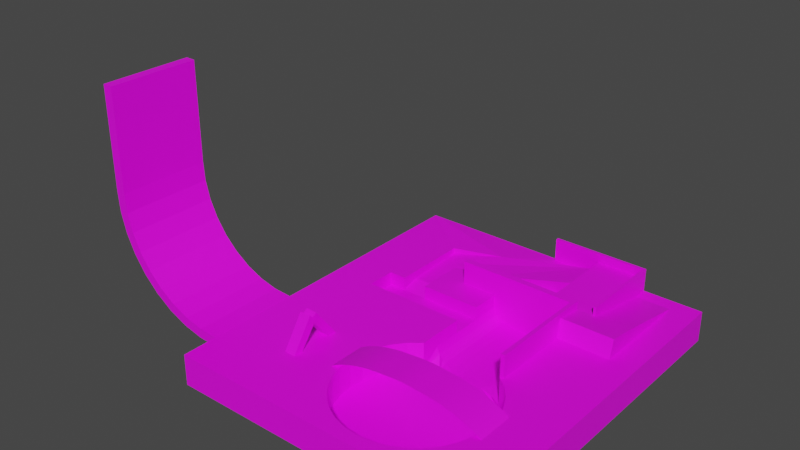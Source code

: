 # Source: disco.blend  (saved by Blender 4.1.24; exported with 4.5.12 LTS)
import bpy
from mathutils import Matrix  # noqa: F401  (used for matrix-valued properties, if any)

bpy.ops.wm.read_factory_settings(use_empty=True)
scene = bpy.context.scene
scene.name = 'Scene'

# ---- images (referenced by path relative to the original .blend; pixels are not part of the script)
import os
ASSET_DIR = os.environ.get("B2B_ASSET_DIR", "")  # directory of the original .blend (textures are referenced by path, not embedded)
HERE = os.path.dirname(os.path.abspath(__file__))  # packed textures are extracted next to this script under _unpacked/

def load_image(name, relpath, width, height, colorspace="sRGB"):
    """Load a texture the original file referenced (path relative to the .blend, or extracted next to this script)."""
    p = next((c for c in (os.path.join(HERE, relpath), os.path.join(ASSET_DIR, relpath)) if relpath and os.path.exists(c)), "")
    if p:
        img = bpy.data.images.load(p, check_existing=True)
        img.name = name
    else:  # same state as the original file: an image datablock whose file is absent (Cycles renders it pink)
        img = bpy.data.images.new(name, width, height)
        img.source = "FILE"
        img.filepath = "//" + (relpath or name)
    img.colorspace_settings.name = colorspace
    return img
img_kattot_png = load_image('KATTOT.png', 'KATTOT.png', 1024, 1024, 'sRGB')
img_capture_png = load_image('capture.png', 'capture.png', 1024, 1024, 'sRGB')
img_thunder1_png = load_image('thunder1.png', 'thunder1.png', 1024, 1024, 'sRGB')
img_n_kattot_png = load_image('n_kattot.png', 'n_kattot.png', 1024, 1024, 'sRGB')

# ---- materials (node trees are filled in below, after node groups)
mat_material_002 = bpy.data.materials.new('Material.002')
mat_material_002.use_transparent_shadow = False
mat_material_004 = bpy.data.materials.new('Material.004')
mat_material_004.use_transparent_shadow = False
mat_material = bpy.data.materials.new('Material')
mat_material.surface_render_method = 'BLENDED'
mat_material.blend_method = 'BLEND'
mat_material_001 = bpy.data.materials.new('Material.001')
mat_material_001.use_transparent_shadow = False
mat_material_003 = bpy.data.materials.new('Material.003')
mat_material_003.use_transparent_shadow = False

# ---- material node trees
mat_material_002.use_nodes = True; mat_material_002.node_tree.nodes.clear()
_N = mat_material_002.node_tree.nodes; _L = mat_material_002.node_tree.links
n0 = _N.new('ShaderNodeBsdfPrincipled'); n0.name = 'Principled BSDF'; n0.location = (10, 300)
n0.distribution = 'GGX'
n0.subsurface_method = 'RANDOM_WALK_SKIN'
n0.inputs[3].default_value = 1.45
n0.inputs[27].default_value = (0.0, 0.0, 0.0, 1.0)
n0.inputs[28].default_value = 1.0
n1 = _N.new('ShaderNodeOutputMaterial'); n1.name = 'Material Output'; n1.location = (300, 300)
n2 = _N.new('ShaderNodeTexImage'); n2.name = 'Image Texture'; n2.location = (-292, 244)
n2.image = img_kattot_png
_L.new(n0.outputs[0], n1.inputs[0])
_L.new(n2.outputs[0], n0.inputs[0])
n1.is_active_output = True
mat_material_004.use_nodes = True; mat_material_004.node_tree.nodes.clear()
_N = mat_material_004.node_tree.nodes; _L = mat_material_004.node_tree.links
n0 = _N.new('ShaderNodeOutputMaterial'); n0.name = 'Material Output'; n0.location = (300, 300)
n1 = _N.new('ShaderNodeBsdfPrincipled'); n1.name = 'Principled BSDF'; n1.location = (10, 300)
n1.distribution = 'GGX'
n1.subsurface_method = 'RANDOM_WALK_SKIN'
n1.inputs[3].default_value = 1.45
n1.inputs[27].default_value = (0.0, 0.0, 0.0, 1.0)
n1.inputs[28].default_value = 1.0
n2 = _N.new('ShaderNodeTexImage'); n2.name = 'Image Texture'; n2.location = (-270, 260)
n2.image = img_capture_png
n3 = _N.new('ShaderNodeMapping'); n3.name = 'Mapping'; n3.location = (-450, 260)
n4 = _N.new('ShaderNodeTexCoord'); n4.name = 'Texture Coordinate'; n4.location = (-630, 260)
_L.new(n1.outputs[0], n0.inputs[0])
_L.new(n2.outputs[0], n1.inputs[0])
_L.new(n3.outputs[0], n2.inputs[0])
_L.new(n4.outputs[2], n3.inputs[0])
n0.is_active_output = True
mat_material.use_nodes = True; mat_material.node_tree.nodes.clear()
_N = mat_material.node_tree.nodes; _L = mat_material.node_tree.links
n0 = _N.new('ShaderNodeBsdfPrincipled'); n0.name = 'Principled BSDF'; n0.location = (10, 300)
n0.distribution = 'GGX'
n0.subsurface_method = 'RANDOM_WALK_SKIN'
n0.inputs[3].default_value = 1.45
n0.inputs[27].default_value = (0.0, 0.0, 0.0, 1.0)
n0.inputs[28].default_value = 1.0
n1 = _N.new('ShaderNodeOutputMaterial'); n1.name = 'Material Output'; n1.location = (300, 300)
n1.target = 'CYCLES'
n2 = _N.new('ShaderNodeTexImage'); n2.name = 'Image Texture'; n2.location = (-355, 254)
n2.image = img_thunder1_png
n3 = _N.new('ShaderNodeOutputMaterial'); n3.name = 'Material Output.001'; n3.location = (0, 0)
n3.target = 'EEVEE'
n4 = _N.new('ShaderNodeMixShader'); n4.name = 'Mix Shader'; n4.location = (0, 0)
n4.label = 'Disable Shadow'
n4.hide = True
n5 = _N.new('ShaderNodeLightPath'); n5.name = 'Light Path'; n5.location = (0, 0)
n5.hide = True
n6 = _N.new('ShaderNodeBsdfTransparent'); n6.name = 'Transparent BSDF'; n6.location = (0, 0)
n6.hide = True
_L.new(n0.outputs[0], n1.inputs[0])
_L.new(n2.outputs[0], n0.inputs[0])
_L.new(n2.outputs[1], n0.inputs[4])
_L.new(n0.outputs[0], n4.inputs[1])
_L.new(n4.outputs[0], n3.inputs[0])
_L.new(n5.outputs[1], n4.inputs[0])
_L.new(n6.outputs[0], n4.inputs[2])
n1.is_active_output = True
mat_material_001.use_nodes = True; mat_material_001.node_tree.nodes.clear()
_N = mat_material_001.node_tree.nodes; _L = mat_material_001.node_tree.links
n0 = _N.new('ShaderNodeBsdfPrincipled'); n0.name = 'Principled BSDF'; n0.location = (10, 300)
n0.distribution = 'GGX'
n0.subsurface_method = 'RANDOM_WALK_SKIN'
n0.inputs[3].default_value = 1.45
n0.inputs[27].default_value = (0.0, 0.0, 0.0, 1.0)
n0.inputs[28].default_value = 1.0
n1 = _N.new('ShaderNodeOutputMaterial'); n1.name = 'Material Output'; n1.location = (300, 300)
n2 = _N.new('ShaderNodeTexImage'); n2.name = 'Image Texture'; n2.location = (-313, 282)
n2.image = img_n_kattot_png
_L.new(n0.outputs[0], n1.inputs[0])
_L.new(n2.outputs[0], n0.inputs[0])
n1.is_active_output = True
mat_material_003.use_nodes = True; mat_material_003.node_tree.nodes.clear()
_N = mat_material_003.node_tree.nodes; _L = mat_material_003.node_tree.links
n0 = _N.new('ShaderNodeBsdfPrincipled'); n0.name = 'Principled BSDF'; n0.location = (10, 300)
n0.distribution = 'GGX'
n0.subsurface_method = 'RANDOM_WALK_SKIN'
n0.inputs[3].default_value = 1.45
n0.inputs[27].default_value = (0.0, 0.0, 0.0, 1.0)
n0.inputs[28].default_value = 1.0
n1 = _N.new('ShaderNodeOutputMaterial'); n1.name = 'Material Output'; n1.location = (300, 300)
n2 = _N.new('ShaderNodeTexImage'); n2.name = 'Image Texture'; n2.location = (-297, 333)
n2.image = img_kattot_png
_L.new(n0.outputs[0], n1.inputs[0])
_L.new(n2.outputs[0], n0.inputs[0])
n1.is_active_output = True

# ---- world
world_world = bpy.data.worlds.new('World'); scene.world = world_world
world_world.use_nodes = True; world_world.node_tree.nodes.clear()
_N = world_world.node_tree.nodes; _L = world_world.node_tree.links
n0 = _N.new('ShaderNodeOutputWorld'); n0.name = 'World Output'; n0.location = (300, 300)
n1 = _N.new('ShaderNodeBackground'); n1.name = 'Background'; n1.location = (10, 300)
n1.inputs[0].default_value = (0.05088, 0.05088, 0.05088, 1.0)
_L.new(n1.outputs[0], n0.inputs[0])
n0.is_active_output = True
world_world.color = (0.05088, 0.05088, 0.05088)
world_world.use_sun_shadow = False
world_world.sun_shadow_jitter_overblur = 0.0

# ---- meshes
me_cube_001 = bpy.data.meshes.new('Cube.001')
me_cube_001.from_pydata([(-0.9382, 1.593, -0.2764), (-0.9382, 1.593, 0.3033), (-0.65, 1.564, -0.2764), (-0.65, 1.564, 0.3033), (-0.3729, 1.48, -0.2764), (-0.3729, 1.48, 0.3033), (-0.1175, 1.344, -0.2764), (-0.1175, 1.344, 0.3033), (0.1064, 1.16, -0.2764), (0.1064, 1.16, 0.3033), (0.2901, 0.9362, -0.2764), (0.2901, 0.9362, 0.3033), (0.4266, 0.6808, -0.2764), (0.4266, 0.6808, 0.3033), (0.5107, 0.4036, -0.2764), (0.5107, 0.4036, 0.3033), (0.5391, 0.1154, -0.2764), (0.5391, 0.1154, 0.3033), (0.5107, -0.1728, -0.2764), (0.5107, -0.1728, 0.3033), (0.4266, -0.4499, -0.2764), (0.4266, -0.4499, 0.3033), (0.2901, -0.7053, -0.2764), (0.2901, -0.7053, 0.3033), (0.1064, -0.9291, -0.2764), (0.1064, -0.9291, 0.3033), (-0.1175, -1.113, -0.2764), (-0.1175, -1.113, 0.3033), (-0.3729, -1.249, -0.2764), (-0.3729, -1.249, 0.3033), (-0.65, -1.333, -0.2764), (-0.65, -1.333, 0.3033), (-0.9382, -1.362, -0.2764), (-0.9382, -1.362, 0.3033), (-1.226, -1.333, -0.2764), (-1.226, -1.333, 0.3033), (-1.504, -1.249, -0.2764), (-1.504, -1.249, 0.3033), (-1.759, -1.113, -0.2764), (-1.759, -1.113, 0.3033), (-1.983, -0.9291, -0.2764), (-1.983, -0.9291, 0.3033), (-2.167, -0.7053, -0.2764), (-2.167, -0.7053, 0.3033), (-2.303, -0.4499, -0.2764), (-2.387, -0.1728, -0.2764), (-2.415, 0.1154, -0.2764), (-2.387, 0.4036, -0.2764), (-2.303, 0.6808, -0.2764), (-2.167, 0.9362, 0.8235), (-1.983, 1.16, -0.2764), (-1.983, 1.16, 0.3033), (-1.759, 1.344, -0.2764), (-1.759, 1.344, 0.3033), (-1.504, 1.48, -0.2764), (-1.504, 1.48, 0.3033), (-1.226, 1.564, -0.2764), (-1.226, 1.564, 0.3033), (-4.319, -0.7053, 0.03091), (-4.319, -0.7053, 0.7784), (-4.319, 0.9362, -0.1469), (-2.557, -0.7053, 0.03091), (-2.557, -0.7053, 0.3033), (-2.557, 0.9362, -0.1469), (-4.319, 0.731, -0.2337), (-4.319, 0.5258, -0.2621), (-4.319, 0.3206, -0.2764), (-4.319, 0.1154, -0.2808), (-4.319, -0.08974, -0.2764), (-4.319, -0.2949, -0.2621), (-4.319, -0.5001, -0.2337), (-2.557, -0.5001, -0.2337), (-2.557, -0.2949, -0.2621), (-2.557, -0.08974, -0.2764), (-2.557, 0.1154, -0.2808), (-2.557, 0.3206, -0.2764), (-2.557, 0.5258, -0.2621), (-2.557, 0.731, -0.2337), (-3.145, -0.7053, 0.3033), (-3.732, -0.7053, 0.3033), (-4.319, -0.5744, -0.2037), (-4.319, -0.6462, -0.1102), (-4.319, -0.6783, -0.04017), (-2.557, -0.6783, -0.04017), (-2.557, -0.6462, -0.1102), (-2.557, -0.5744, -0.2037), (-3.145, -0.7053, 0.03091), (-3.732, -0.7053, 0.03091), (-3.145, -2.793, 0.3033), (-3.732, -2.793, 0.3033), (-3.145, -2.793, 0.03091), (-3.732, -2.793, 0.03091), (-3.732, -1.932, 0.3033), (-3.732, -2.441, 0.3033), (-3.732, -1.932, 0.03091), (-3.732, -2.441, 0.03091), (-4.694, -1.932, 0.3033), (-5.321, -2.441, 0.3033), (-5.186, 0.4131, 0.6011), (-5.321, -2.441, 0.1897), (-4.096, -2.441, 0.1461), (-4.096, -1.932, 0.1461), (-4.096, -1.932, 0.3033), (-4.096, -2.441, 0.3033), (-4.455, -0.7053, 0.03091), (-4.455, -0.7053, 0.7784), (-4.455, 0.9362, 0.7784), (-4.455, 0.731, -0.2337), (-4.455, 0.5258, -0.2621), (-4.455, 0.3206, -0.2764), (-4.455, 0.1154, -0.2808), (-4.455, -0.08974, -0.2764), (-4.455, -0.2949, -0.2621), (-4.455, -0.5001, -0.2337), (-4.455, -0.5744, -0.2037), (-4.455, -0.6462, -0.1102), (-4.455, -0.6783, -0.04017), (-2.167, 0.9362, -0.3518), (-2.167, 0.9362, 0.7784), (-4.319, 0.9362, 0.7784), (-4.455, 0.9362, -0.1469), (-4.455, 1.019, 0.7784), (-2.167, 1.019, -0.2764), (-2.167, 1.019, 0.7784), (-4.319, 1.019, -0.1469), (-3.89, 1.019, 0.7784), (-2.557, 1.019, -0.1469), (-4.319, 0.9362, 0.3033), (-2.167, 0.9362, -0.2764), (-2.167, 0.9362, 0.3033), (-4.319, -0.7053, 0.3033), (-4.455, -0.7053, 0.3033), (-4.319, -1.434, 0.7784), (-4.455, -1.434, 0.7784), (-4.319, -1.434, 0.3033), (-4.455, -1.434, 0.3033), (-5.008, -2.209, 0.1679), (-4.694, -1.932, 0.1461), (-4.455, 1.343, 0.3033), (-4.455, 0.1341, 0.7784), (-4.455, 0.4131, 0.3033), (-6.288, 1.343, 0.3033), (-4.319, -0.7053, 0.6011), (-4.455, -0.7053, 0.6011), (-4.319, -1.434, 0.6011), (-4.455, -1.434, 0.6011), (-4.455, 0.4131, 0.6011), (-5.915, 0.4131, 0.6011), (-4.858, -1.252, 0.2973), (-5.186, 0.4131, 0.3033), (-4.455, 1.019, 0.6011), (-5.55, 0.4131, 0.6011), (-5.564, -1.423, 0.3579), (-4.776, -1.592, 0.2217), (-5.915, 0.4131, 0.3033), (-3.89, 1.019, 0.6853), (-4.455, 1.395, 0.3033), (-6.288, 1.395, 0.3033), (-4.455, 1.287, 0.6011), (-6.288, 1.343, 0.6011), (-4.455, 1.343, 0.6011), (-4.455, 1.395, 0.5982), (-6.288, 1.395, 0.6011), (-4.455, 1.343, 0.7784), (-6.288, 1.343, 0.7784), (-4.455, 1.395, 0.7784), (-6.288, 1.395, 0.7784), (-6.225, 1.343, 0.7784), (-6.225, 1.343, 0.6011), (-6.288, -0.5736, 0.7784), (-6.225, -0.5736, 0.7784), (-6.288, -0.5736, 0.6011), (-6.225, -0.5736, 0.6011), (-6.225, 0.1135, 0.6011), (-6.288, 0.4131, 0.6011), (-6.225, 0.4131, 0.6011), (-6.288, 0.4131, 0.3033), (-6.288, -0.5736, 0.3033), (-6.225, -0.5736, 0.3033), (-6.225, 0.4131, 0.3033), (0.7977, -3.678, 0.3033), (-4.455, 1.019, 0.3033), (-3.806, 1.019, 0.3033), (-2.167, 1.019, 0.3033), (-3.89, 2.094, 0.6853), (-3.806, 2.094, 0.3033), (-5.988, 1.395, 0.3033), (-5.988, 2.094, 0.3033), (-4.455, 2.094, 0.5982), (-6.288, 2.61, 0.3033), (0.7977, 2.61, 0.3033), (-6.288, -3.678, 0.2946), (-6.288, 2.61, -0.3276), (-6.288, 1.343, -0.3276), (0.7977, 2.61, -0.3276), (-6.288, 1.395, -0.3276), (-6.288, 0.4131, -0.3276), (-6.288, -0.5736, -0.3276), (-6.288, -3.678, -0.3276), (0.7977, -3.678, -0.3276)], [(49, 129)], [(0, 2, 3, 1), (2, 4, 5, 3), (4, 6, 7, 5), (6, 8, 9, 7), (8, 10, 11, 9), (10, 12, 13, 11), (12, 14, 15, 13), (14, 16, 17, 15), (16, 18, 19, 17), (18, 20, 21, 19), (20, 22, 23, 21), (22, 24, 25, 23), (24, 26, 27, 25), (26, 28, 29, 27), (28, 30, 31, 29), (30, 32, 33, 31), (32, 34, 35, 33), (34, 36, 37, 35), (36, 38, 39, 37), (38, 40, 41, 39), (40, 42, 43, 41), (129, 128, 50, 51), (50, 52, 53, 51), (52, 54, 55, 53), (54, 56, 57, 55), (56, 0, 1, 57), (0, 56, 54, 52, 50, 117, 48, 47, 46, 45, 44, 42, 40, 38, 36, 34, 32, 30, 28, 26, 24, 22, 20, 18, 16, 14, 12, 10, 8, 6, 4, 2), (74, 73, 72, 45), (62, 43, 42, 61), (70, 71, 72, 69), (82, 58, 87, 86, 61, 83), (68, 73, 74, 67), (69, 72, 73, 68), (67, 74, 75, 66), (66, 75, 76, 65), (65, 76, 77, 64), (64, 77, 63, 60), (70, 80, 85, 71), (80, 81, 84, 85), (81, 82, 83, 84), (86, 78, 62, 61), (130, 79, 87, 58), (94, 87, 79, 92), (78, 86, 90, 88), (87, 94, 95, 91, 90, 86), (91, 89, 88, 90), (95, 93, 89, 91), (100, 99, 97, 103), (95, 100, 103, 93), (92, 102, 101, 94), (94, 101, 100, 95), (146, 140, 131, 143), (67, 68, 111, 110), (68, 69, 112, 111), (69, 70, 113, 112), (106, 105, 59, 119), (70, 80, 114, 113), (60, 64, 107, 120), (80, 81, 115, 114), (64, 65, 108, 107), (81, 82, 116, 115), (82, 58, 104, 116), (65, 66, 109, 108), (59, 105, 133, 132), (66, 67, 110, 109), (118, 129, 117, 122, 183, 123), (117, 122, 126, 63), (129, 128, 117), (125, 123, 183, 122, 126, 124, 182, 155), (119, 118, 123, 125), (63, 60, 124, 126), (127, 129, 118, 119), (129, 127, 60, 63, 128), (82, 81, 80, 70, 69, 68, 67, 66, 65, 64, 60, 127, 119, 59, 142, 130, 58), (144, 145, 135, 134), (131, 135, 134, 130), (142, 59, 132, 144), (143, 131, 135, 145), (96, 137, 101, 102), (130, 134, 135, 96, 102, 92, 79), (58, 104, 131, 130), (115, 116, 104, 131, 140, 181, 138, 120, 107, 108, 109, 110, 111, 112, 113, 114), (105, 143, 145, 133), (130, 142, 144, 134), (132, 133, 145, 144), (139, 146, 143, 105), (146, 98, 151, 147, 174, 176, 154, 149, 140), (159, 141, 176, 174), (141, 138, 156, 186, 157), (160, 159, 174, 147, 151, 98, 146, 150), (140, 149, 154, 176, 141, 138, 181), (99, 136, 137, 153, 148, 98, 151, 147, 152), (135, 148, 96), (137, 96, 148, 153), (149, 98, 148), (135, 131, 140, 149, 148), (99, 100, 101, 137, 136), (146, 139, 121, 150), (152, 147, 154), (150, 121, 125, 155), (125, 121, 106, 119), (156, 158, 162, 157, 186), (138, 160, 158, 156), (159, 162, 157, 141), (159, 164, 166, 162), (160, 159, 168), (163, 165, 166, 164, 167), (162, 166, 165, 161), (161, 165, 163, 160), (160, 163, 167, 164, 159, 168), (164, 159, 171, 169), (159, 171, 172, 173, 168), (167, 170, 172, 173, 168), (167, 164, 169, 170), (174, 176, 177, 171), (173, 175, 174), (172, 173, 175), (178, 177, 176, 179), (171, 177, 178, 172), (175, 179, 176, 174), (172, 178, 179, 175), (170, 169, 171, 172), (155, 150, 181, 182), (181, 138, 160, 150), (99, 152, 97), (155, 182, 185, 184), (160, 150, 155, 184, 188, 161), (187, 186, 161, 188), (185, 187, 188, 184), (186, 157, 162, 161), (189, 157, 186, 156, 138, 181, 182, 129, 51, 53, 55, 57, 1, 3, 5, 7, 9, 11, 13, 15, 17, 19, 21, 23, 25, 27, 29, 31, 33, 35, 37, 39, 41, 43, 62, 78, 88, 89, 93, 103, 97, 152, 154, 179, 178, 177, 191, 180, 190), (180, 199, 194, 190), (191, 198, 199, 180), (177, 176, 196, 197), (189, 192, 195, 157), (190, 194, 192, 189), (177, 197, 198, 191), (157, 195, 193, 141), (196, 176, 141, 193), (194, 192, 198, 199), (128, 63, 77), (77, 48, 128), (48, 77, 76, 47), (75, 47, 76), (74, 46, 75), (47, 75, 46), (46, 74, 45), (45, 72, 71, 44), (85, 44, 71), (84, 83, 42), (84, 42, 44, 85), (83, 61, 42)])
_uv = me_cube_001.uv_layers.new(name='UVMap')
_uv.uv.foreach_set('vector', [6.548, 0.8946, 7.273, 0.8946, 7.273, 2.013, 6.548, 2.013, 7.273, 0.8946, 7.969, 0.8946, 7.969, 2.013, 7.273, 2.013, 7.969, 0.8946, 8.612, 0.8946, 8.612, 2.013, 7.969, 2.013, 8.612, 0.8946, 9.174, 0.8946, 9.174, 2.013, 8.612, 2.013, 2.373, 0.8946, 1.81, 0.8946, 1.81, 2.013, 2.373, 2.013, 1.81, 0.8946, 1.168, 0.8946, 1.168, 2.013, 1.81, 2.013, 1.168, 0.8946, 0.4712, 0.8946, 0.4712, 2.013, 1.168, 2.013, 0.4712, 0.8946, -0.2533, 0.8946, -0.2533, 2.013, 0.4712, 2.013, -0.2533, 0.8946, -0.9778, 0.8946, -0.9778, 2.013, -0.2533, 2.013, -0.9778, 0.8946, -1.674, 0.8946, -1.674, 2.013, -0.9778, 2.013, -1.674, 0.8946, -2.317, 0.8946, -2.317, 2.013, -1.674, 2.013, -2.317, 0.8946, -2.879, 0.8946, -2.879, 2.013, -2.317, 2.013, 9.174, 0.8946, 8.612, 0.8946, 8.612, 2.013, 9.174, 2.013, 8.612, 0.8946, 7.969, 0.8946, 7.969, 2.013, 8.612, 2.013, 7.969, 0.8946, 7.273, 0.8946, 7.273, 2.013, 7.969, 2.013, 7.273, 0.8946, 6.548, 0.8946, 6.548, 2.013, 7.273, 2.013, 6.548, 0.8946, 5.824, 0.8946, 5.824, 2.013, 6.548, 2.013, 5.824, 0.8946, 5.127, 0.8946, 5.127, 2.013, 5.824, 2.013, 5.127, 0.8946, 4.485, 0.8946, 4.485, 2.013, 5.127, 2.013, 4.485, 0.8946, 3.922, 0.8946, 3.922, 2.013, 4.485, 2.013, -2.879, 0.8946, -2.317, 0.8946, -2.317, 2.013, -2.879, 2.013, 1.81, 2.013, 1.81, 0.705, 2.373, 0.8946, 2.373, 2.013, 3.922, 0.8946, 4.485, 0.8946, 4.485, 2.013, 3.922, 2.013, 4.485, 0.8946, 5.127, 0.8946, 5.127, 2.013, 4.485, 2.013, 5.127, 0.8946, 5.824, 0.8946, 5.824, 2.013, 5.127, 2.013, 5.824, 0.8946, 6.548, 0.8946, 6.548, 2.013, 5.824, 2.013, 6.548, 5.77, 5.824, 5.698, 5.127, 5.487, 4.485, 5.144, 3.922, 4.682, 3.46, 4.119, 3.117, 3.477, 2.906, 2.781, 2.835, 2.056, 2.906, 1.332, 3.117, 0.6348, 3.46, -0.007223, 3.922, -0.57, 4.485, -1.032, 5.127, -1.375, 5.824, -1.586, 6.548, -1.658, 7.273, -1.586, 7.969, -1.375, 8.612, -1.032, 9.174, -0.57, 9.636, -0.007223, 9.979, 0.6348, 10.19, 1.332, 10.26, 2.056, 10.19, 2.781, 9.979, 3.477, 9.636, 4.119, 9.174, 4.682, 8.612, 5.144, 7.969, 5.487, 7.273, 5.698, 2.478, 2.056, 2.478, 1.54, 2.478, 1.024, 2.906, 1.332, 2.478, 2.013, 3.46, 2.013, 3.46, 0.8946, 2.478, 1.328, -1.951, 0.5086, 2.478, 0.5086, 2.478, 1.024, -1.951, 1.024, -1.951, 1.149, -1.951, 1.328, -0.4748, 1.328, 1.002, 1.328, 2.478, 1.328, 2.478, 1.149, -1.951, 1.54, 2.478, 1.54, 2.478, 2.056, -1.951, 2.056, -1.951, 1.024, 2.478, 1.024, 2.478, 1.54, -1.951, 1.54, -1.951, 2.056, 2.478, 2.056, 2.478, 2.572, -1.951, 2.572, -1.951, 2.572, 2.478, 2.572, 2.478, 3.088, -1.951, 3.088, -1.951, 3.088, 2.478, 3.088, 2.478, 3.603, -1.951, 3.603, -1.951, 3.603, 2.478, 3.603, 2.478, 4.119, -1.951, 4.119, -1.951, 0.5086, -1.951, 0.3217, 2.478, 0.3217, 2.478, 0.5086, -1.951, 0.7382, -1.951, 0.9733, 2.478, 0.9733, 2.478, 0.7382, -1.951, 0.9733, -1.951, 1.149, 2.478, 1.149, 2.478, 0.9733, 1.002, 1.328, 1.002, 2.013, 2.478, 2.013, 2.478, 1.328, -1.951, 2.013, -0.4748, 2.013, -0.4748, 1.328, -1.951, 1.328, -5.4, 1.328, -2.317, 1.328, -2.317, 2.013, -5.4, 2.013, -2.317, 2.013, -2.317, 1.328, -7.566, 1.328, -7.566, 2.013, -0.4748, -0.007223, -0.4748, -3.091, -0.4748, -4.371, -0.4748, -5.257, 1.002, -5.257, 1.002, -0.007223, -0.4748, 1.328, -0.4748, 2.013, 1.002, 2.013, 1.002, 1.328, -6.681, 1.328, -6.681, 2.013, -7.566, 2.013, -7.566, 1.328, -1.39, 1.618, -4.47, 1.727, -4.47, 2.013, -1.39, 2.013, -0.4748, 1.328, -1.39, 1.618, -1.39, 2.013, -0.4748, 2.013, -0.4748, 2.013, -1.39, 2.013, -1.39, 1.618, -0.4748, 1.328, -0.4748, -3.091, -1.39, -3.091, -1.39, -4.371, -0.4748, -4.371, 0.4949, 2.761, 0.4949, 2.013, -2.317, 2.013, -2.317, 2.761, -1.951, 2.056, -1.951, 1.54, -2.292, 1.54, -2.292, 2.056, -1.951, 1.54, -1.951, 1.024, -2.292, 1.024, -2.292, 1.54, -1.951, 1.024, -1.951, 0.5086, -2.292, 0.5086, -2.292, 1.024, -2.292, 4.119, -2.292, -0.007223, -1.951, -0.007223, -1.951, 4.119, -1.951, 0.5086, -1.951, 0.3217, -2.292, 0.3217, -2.292, 0.5086, -1.951, 4.119, -1.951, 3.603, -2.292, 3.603, -2.292, 4.119, -1.951, 0.7382, -1.951, 0.9733, -2.292, 0.9733, -2.292, 0.7382, -1.951, 3.603, -1.951, 3.088, -2.292, 3.088, -2.292, 3.603, -1.951, 0.9733, -1.951, 1.149, -2.292, 1.149, -2.292, 0.9733, -1.951, 1.149, -1.951, 1.328, -2.292, 1.328, -2.292, 1.149, -1.951, 3.088, -1.951, 2.572, -2.292, 2.572, -2.292, 3.088, -1.951, -0.007223, -2.292, -0.007223, -2.292, -1.84, -1.951, -1.84, -1.951, 2.572, -1.951, 2.056, -2.292, 2.056, -2.292, 2.572, 1.81, 3.207, 1.81, 2.013, 1.81, 0.705, 2.018, 0.8946, 2.018, 2.013, 2.018, 3.207, 3.46, 4.119, 3.46, 4.327, 2.478, 4.327, 2.478, 4.119, 3.46, 4.119, 3.46, 4.119, 3.46, 4.119, -1.296, 3.207, 3.46, 3.207, 3.46, 2.013, 3.46, 0.8946, 2.478, 0.881, -1.951, 0.881, -1.194, 2.013, -1.404, 2.973, -1.951, 4.119, 3.46, 4.119, 3.46, 4.327, -1.296, 4.327, 2.478, 4.119, -1.951, 4.119, -1.951, 4.327, 2.478, 4.327, -1.951, 2.013, 3.46, 2.013, 3.46, 3.207, -1.951, 3.207, 3.46, 2.013, -1.951, 2.013, -1.951, 0.881, 2.478, 0.881, 3.46, 0.705, -2.249, 1.149, -2.168, 0.9733, -1.988, 0.7382, -1.801, 0.6628, -1.285, 0.5914, -0.7691, 0.5556, -0.2533, 0.5445, 0.2625, 0.5556, 0.7783, 0.5914, 1.294, 0.6628, 1.81, 0.881, 1.81, 2.013, 1.81, 3.207, -2.317, 3.207, -2.317, 2.761, -2.317, 2.013, -2.317, 1.328, -1.951, 2.761, -2.292, 2.761, -2.292, 2.013, -1.951, 2.013, -2.292, -0.007223, -2.292, -1.84, -1.951, -1.84, -1.951, -0.007223, -2.317, 2.761, -2.317, 3.207, -4.149, 3.207, -4.149, 2.761, -2.317, 2.761, -2.317, 2.013, -4.149, 2.013, -4.149, 2.761, -2.895, 2.013, -2.895, 1.618, -1.39, 1.618, -1.39, 2.013, -1.951, -0.007223, -1.951, -1.84, -2.292, -1.84, -2.895, -3.091, -1.39, -3.091, -0.4748, -3.091, -0.4748, -0.007223, -1.951, 1.328, -2.292, 1.328, -2.292, 2.013, -1.951, 2.013, -2.168, 0.9733, -2.249, 1.149, -2.317, 1.328, -2.317, 2.013, 0.4949, 2.013, 2.018, 2.013, 2.832, 2.013, 1.81, 0.881, 1.294, 0.6628, 0.7783, 0.5914, 0.2625, 0.5556, -0.2533, 0.5445, -0.7691, 0.5556, -1.285, 0.5914, -1.801, 0.6628, -1.988, 0.7382, -2.317, 3.207, -2.317, 2.761, -4.149, 2.761, -4.149, 3.207, -2.317, 2.013, -2.317, 2.761, -4.149, 2.761, -4.149, 2.013, -1.951, 3.207, -2.292, 3.207, -2.292, 2.761, -1.951, 2.761, -0.2583, 3.207, 0.4949, 2.761, -2.317, 2.761, -2.317, 3.207, -2.292, 2.761, -4.129, 2.761, -5.046, 2.761, -5.963, 2.761, -6.9, 2.761, -6.9, 2.013, -5.963, 2.013, -4.129, 2.013, -2.292, 2.013, 2.832, 2.761, 2.832, 2.013, 0.4949, 2.013, 0.4949, 2.761, -6.9, 5.141, -2.292, 5.141, -2.292, 5.272, -6.147, 5.272, -6.9, 5.272, -2.292, 5.141, -6.9, 5.141, -6.9, 2.804, -5.963, 2.804, -5.046, 2.804, -4.129, 2.804, -2.292, 2.804, -2.292, 4.327, -2.292, 2.804, -4.129, 2.804, -5.963, 2.804, -6.9, 2.804, -6.9, 5.141, -2.292, 5.141, -2.292, 4.327, -4.47, -4.371, -3.682, -3.788, -2.895, -3.091, -3.1, -2.236, -3.305, -1.382, -4.129, 2.804, -5.046, 2.804, -5.963, 2.804, -5.081, -1.812, -2.292, -1.84, -3.305, -1.382, -2.895, -3.091, -5.4, 1.618, -5.4, 2.013, -3.691, 1.998, -4.546, 1.808, 0.4949, 2.013, 0.4949, 2.761, -3.691, 1.998, -2.292, -1.84, -2.292, -0.007223, -2.292, 2.804, -4.129, 2.804, -3.305, -1.382, -4.47, -4.371, -1.39, -4.371, -1.39, -3.091, -2.895, -3.091, -3.682, -3.788, 0.4949, 2.761, -0.2583, 3.207, 2.018, 3.207, 2.018, 2.761, -4.121, 2.15, 0.4949, 2.761, 0.4949, 2.013, -2.292, 2.761, -2.292, 3.207, -1.296, 3.207, -1.404, 2.973, -1.296, 4.327, -2.292, 4.327, -2.292, 4.119, -1.951, 4.119, 0.375, 0.375, 0.5, 0.3125, 0.5, 0.3125, 0.375, 0.375, 0.375, 0.375, 0.0, 0.0, 0.0, 0.0, 0.0, 0.0, 0.0, 0.0, 2.832, 2.761, 2.963, 2.761, 2.963, 2.013, 2.832, 2.013, 2.832, 2.761, 2.832, 3.207, 2.963, 3.207, 2.963, 2.761, -2.292, 5.141, -6.9, 5.141, -6.743, 5.141, -2.292, 5.141, -2.292, 5.272, -6.9, 5.272, -6.9, 5.141, -6.743, 5.141, -6.9, 2.761, -6.9, 3.207, -2.292, 3.207, -2.292, 2.823, 2.963, 2.823, 2.963, 3.207, 2.832, 3.207, 2.832, 2.761, -2.292, 2.761, -2.292, 3.207, -6.743, 3.207, -6.9, 3.207, -6.9, 2.761, -6.743, 2.761, 2.832, 3.207, 2.832, 2.761, -1.986, 2.761, -1.986, 3.207, -6.9, 5.141, -6.9, 0.3238, -6.743, 0.3238, -6.743, 2.051, -6.743, 5.141, 2.832, 3.207, -1.986, 3.207, -1.986, 2.761, -0.2583, 2.761, 2.832, 2.761, -6.743, 5.141, -6.9, 5.141, -6.9, 0.3238, -6.743, 0.3238, 0.4949, 2.761, 0.4949, 2.013, -1.986, 2.013, -1.986, 2.761, -6.743, 2.051, -6.743, 2.804, -6.9, 2.804, -6.743, 0.3238, -6.743, 2.051, -6.743, 2.804, -6.743, 0.3238, -6.9, 0.3238, -6.9, 2.804, -6.743, 2.804, -6.9, 2.761, -6.9, 2.013, -6.743, 2.013, -6.743, 2.761, -6.743, 2.761, -6.743, 2.013, -6.9, 2.013, -6.9, 2.761, -1.986, 2.761, -1.986, 2.013, 0.4949, 2.013, 0.4949, 2.761, -6.743, 3.207, -6.9, 3.207, -6.9, 2.761, -6.743, 2.761, -1.404, 2.973, -2.292, 2.761, -2.292, 2.013, -1.194, 2.013, 2.018, 2.013, 2.832, 2.013, 2.832, 2.761, 2.018, 2.761, -6.681, 1.727, -4.121, 2.15, -6.681, 2.013, 2.018, 2.973, 2.018, 2.013, 4.721, 2.013, 4.721, 2.973, -2.292, 5.141, -2.292, 4.327, -1.404, 4.327, -1.404, 7.031, -2.292, 7.031, -2.292, 5.272, -6.147, 7.031, -6.147, 5.272, -2.292, 5.272, -2.292, 7.031, -1.194, 2.013, -6.147, 2.013, -2.292, 2.823, -1.404, 2.973, -6.147, 2.013, -6.9, 2.013, -6.9, 2.761, -2.292, 2.823, -6.9, 8.328, -6.9, 5.272, -6.147, 5.272, -2.292, 5.272, -2.292, 5.141, -2.292, 4.327, -1.194, 4.327, 3.46, 4.119, 3.922, 4.682, 4.485, 5.144, 5.127, 5.487, 5.824, 5.698, 6.548, 5.77, 7.273, 5.698, 7.969, 5.487, 8.612, 5.144, 9.174, 4.682, 9.636, 4.119, 9.979, 3.477, 10.19, 2.781, 10.26, 2.056, 10.19, 1.332, 9.979, 0.6348, 9.636, -0.007223, 9.174, -0.57, 8.612, -1.032, 7.969, -1.375, 7.273, -1.586, 6.548, -1.658, 5.824, -1.586, 5.127, -1.375, 4.485, -1.032, 3.922, -0.57, 3.46, -0.007223, 2.478, -0.007223, 1.002, -0.007223, 1.002, -5.257, -0.4748, -5.257, -0.4748, -4.371, -1.39, -4.371, -4.47, -4.371, -5.081, -1.812, -5.963, 2.804, -6.743, 2.804, -6.743, 0.3238, -6.9, 0.3238, -6.9, -7.479, 10.91, -7.479, 10.91, 8.328, -9.789, 2.013, -9.789, 0.4268, 6.019, 0.4268, 6.019, 2.013, -6.9, 2.013, -6.9, 0.4268, 10.91, 0.4268, 10.91, 2.013, -1.986, 2.013, 0.4949, 2.013, 0.4949, 0.4268, -1.986, 0.4268, 6.019, 2.013, 6.019, 0.4268, 2.963, 0.4268, 2.963, 2.013, 10.91, 2.013, 10.91, 0.4268, -6.9, 0.4268, -6.9, 2.013, -1.986, 2.013, -1.986, 0.4268, -9.789, 0.4268, -9.789, 2.013, 2.963, 2.013, 2.963, 0.4268, 2.832, 0.4268, 2.832, 2.013, 0.4949, 0.4268, 0.4949, 2.013, 2.832, 2.013, 2.832, 0.4268, 10.91, 8.328, -6.9, 8.328, -6.9, -7.479, 10.91, -7.479, 3.46, 4.119, 2.478, 4.119, 2.478, 3.603, 2.478, 3.603, 3.117, 3.477, 3.46, 4.119, 3.117, 3.477, 2.478, 3.603, 2.478, 3.088, 2.906, 2.781, 2.478, 2.572, 2.906, 2.781, 2.478, 3.088, 2.478, 2.056, 2.835, 2.056, 2.478, 2.572, 2.906, 2.781, 2.478, 2.572, 2.835, 2.056, 2.835, 2.056, 2.478, 2.056, 2.906, 1.332, 2.906, 1.332, 2.478, 1.024, 2.478, 0.5086, 3.117, 0.6348, 2.478, 0.3217, 3.117, 0.6348, 2.478, 0.5086, 2.478, 0.9733, 2.478, 1.149, 3.46, 0.8946, 2.478, 0.1414, 3.46, -0.007223, 3.117, 0.6348, 2.478, 0.3217, 2.478, 1.149, 2.478, 1.328, 3.46, 0.8946])
me_cube_001.materials.append(mat_material_002)
me_cube_001.update()
me_cube_002 = bpy.data.meshes.new('Cube.002')
me_cube_002.from_pydata([(-1.489, -2.389, 0.2856), (-0.9847, -2.402, 0.9619), (-1.478, -2.157, 0.2859), (-0.9738, -2.17, 0.9622), (-1.305, -2.397, 0.2855), (-1.294, -2.166, 0.2858), (-0.5367, -2.389, 0.2701), (-0.5336, -2.157, 0.2806), (-0.3467, -2.397, 0.2649), (-0.8339, -2.41, 0.9538), (-0.3436, -2.166, 0.2753), (-0.8308, -2.179, 0.9643), (-1.628, -1.754, -0.07678), (-0.8928, -2.175, 0.9009), (-0.8935, -2.406, 0.8929), (-0.9166, -2.41, 0.7688), (-0.9166, -2.17, 0.7688)], [], [(0, 1, 3, 2), (2, 3, 13, 16, 5), (5, 16, 15, 4), (4, 15, 14, 1, 0), (2, 5, 4, 0), (16, 13, 3, 1, 14, 15), (6, 15, 16, 7), (7, 16, 13, 11, 10), (10, 11, 9, 8), (8, 9, 14, 15, 6), (7, 10, 8, 6), (11, 13, 16, 15, 14, 9)])
_uv = me_cube_002.uv_layers.new(name='UVMap')
_uv.uv.foreach_set('vector', [0.8347, -0.003101, 0.813, 0.5652, 1.2, 0.5655, 1.222, -0.002846, 0.06024, -0.002846, 0.9048, 0.5655, 1.04, 0.514, 1.001, 0.403, 0.3694, -0.002973, 1.208, -0.002973, 1.2, 0.403, 0.7988, 0.403, 0.8205, -0.003228, 0.3511, -0.003228, 1.001, 0.403, 1.039, 0.5073, 0.8865, 0.5652, 0.042, -0.003101, 0.06024, 0.3639, 0.3694, 0.3568, 0.3511, 0.1622, 0.042, 0.1694, 1.2, 0.403, 1.193, 0.514, 1.2, 0.5655, 0.813, 0.5652, 0.8053, 0.5073, 0.7988, 0.403, 0.8347, -0.01614, 0.7988, 0.403, 1.2, 0.403, 1.222, -0.007352, 1.642, -0.007352, 1.001, 0.403, 1.04, 0.514, 1.144, 0.5673, 1.959, -0.01174, 1.208, -0.01174, 1.186, 0.5673, 0.7988, 0.5585, 0.8205, -0.02053, 1.954, -0.02053, 1.139, 0.5585, 1.039, 0.5073, 1.001, 0.403, 1.636, -0.01614, 1.642, 0.3639, 1.959, 0.3568, 1.954, 0.1622, 1.636, 0.1694, 1.186, 0.5673, 1.193, 0.514, 1.2, 0.403, 0.7988, 0.403, 0.8053, 0.5073, 0.7988, 0.5585])
me_cube_002.materials.append(mat_material_004)
me_cube_002.update()
me_plane = bpy.data.meshes.new('Plane')
me_plane.from_pydata([(-0.8102, -2.91, -0.2151), (-0.05622, -2.91, -0.2151), (-0.8102, 0.3066, -0.2383), (-0.05622, 0.3066, -0.2383), (-0.8102, 0.2084, -0.1771), (-0.8102, 0.1103, -0.124), (-0.8102, 0.01223, -0.0779), (-0.8102, -0.08574, -0.03775), (-0.8102, -0.1836, -0.002873), (-0.8102, -0.2815, 0.02722), (-0.8102, -0.3793, 0.05294), (-0.8102, -0.477, 0.07458), (-0.8102, -0.5747, 0.09237), (-0.8102, -0.6724, 0.1065), (-0.8102, -0.77, 0.1171), (-0.8102, -0.8675, 0.1243), (-0.8102, -0.9651, 0.1303), (-0.8102, -1.063, 0.1384), (-0.8102, -1.16, 0.1454), (-0.8102, -1.258, 0.1491), (-0.8102, -1.355, 0.1495), (-0.8102, -1.453, 0.1467), (-0.8102, -1.55, 0.1406), (-0.8102, -1.647, 0.1313), (-0.8102, -1.745, 0.1219), (-0.8102, -1.842, 0.1124), (-0.8102, -1.94, 0.1028), (-0.8102, -2.037, 0.08985), (-0.8102, -2.134, 0.07335), (-0.8102, -2.231, 0.05318), (-0.8102, -2.329, 0.02916), (-0.8102, -2.426, 0.001072), (-0.8102, -2.523, -0.0314), (-0.8102, -2.62, -0.06865), (-0.8102, -2.717, -0.1112), (-0.8102, -2.814, -0.1597), (-0.05622, -2.814, -0.1597), (-0.05622, -2.717, -0.1112), (-0.05622, -2.62, -0.06865), (-0.05622, -2.523, -0.0314), (-0.05622, -2.426, 0.001072), (-0.05622, -2.329, 0.02916), (-0.05622, -2.231, 0.05318), (-0.05622, -2.134, 0.07335), (-0.05622, -2.037, 0.08985), (-0.05622, -1.94, 0.1028), (-0.05622, -1.842, 0.1124), (-0.05622, -1.745, 0.1219), (-0.05622, -1.647, 0.1313), (-0.05622, -1.55, 0.1406), (-0.05622, -1.453, 0.1467), (-0.05622, -1.355, 0.1495), (-0.05622, -1.258, 0.1491), (-0.05622, -1.16, 0.1454), (-0.05622, -1.063, 0.1384), (-0.05622, -0.9651, 0.1303), (-0.05622, -0.8675, 0.1243), (-0.05622, -0.77, 0.1171), (-0.05622, -0.6724, 0.1065), (-0.05622, -0.5747, 0.09237), (-0.05622, -0.477, 0.07458), (-0.05622, -0.3793, 0.05294), (-0.05622, -0.2815, 0.02722), (-0.05622, -0.1836, -0.002873), (-0.05622, -0.08574, -0.03775), (-0.05622, 0.01223, -0.0779), (-0.05622, 0.1103, -0.124), (-0.05622, 0.2084, -0.1771)], [], [(4, 67, 3, 2), (0, 1, 36, 35), (35, 36, 37, 34), (34, 37, 38, 33), (33, 38, 39, 32), (32, 39, 40, 31), (31, 40, 41, 30), (30, 41, 42, 29), (29, 42, 43, 28), (28, 43, 44, 27), (27, 44, 45, 26), (26, 45, 46, 25), (25, 46, 47, 24), (24, 47, 48, 23), (23, 48, 49, 22), (22, 49, 50, 21), (21, 50, 51, 20), (20, 51, 52, 19), (19, 52, 53, 18), (18, 53, 54, 17), (17, 54, 55, 16), (16, 55, 56, 15), (15, 56, 57, 14), (14, 57, 58, 13), (13, 58, 59, 12), (12, 59, 60, 11), (11, 60, 61, 10), (10, 61, 62, 9), (9, 62, 63, 8), (8, 63, 64, 7), (7, 64, 65, 6), (6, 65, 66, 5), (5, 66, 67, 4)])
_uv = me_plane.uv_layers.new(name='UVMap')
_uv.uv.foreach_set('vector', [8.51, 2.957, 8.51, -1.043, 9.031, -1.043, 9.031, 2.957, -8.039, 2.957, -8.039, -1.043, -7.525, -1.043, -7.525, 2.957, -7.525, 2.957, -7.525, -1.043, -7.011, -1.043, -7.011, 2.957, -7.011, 2.957, -7.011, -1.043, -6.496, -1.043, -6.496, 2.957, -6.496, 2.957, -6.496, -1.043, -5.982, -1.043, -5.982, 2.957, -5.982, 2.957, -5.982, -1.043, -5.466, -1.043, -5.466, 2.957, -5.466, 2.957, -5.466, -1.043, -4.951, -1.043, -4.951, 2.957, -4.951, 2.957, -4.951, -1.043, -4.435, -1.043, -4.435, 2.957, -4.435, 2.957, -4.435, -1.043, -3.92, -1.043, -3.92, 2.957, -3.92, 2.957, -3.92, -1.043, -3.403, -1.043, -3.403, 2.957, -3.403, 2.957, -3.403, -1.043, -2.887, -1.043, -2.887, 2.957, -2.887, 2.957, -2.887, -1.043, -2.37, -1.043, -2.37, 2.957, -2.37, 2.957, -2.37, -1.043, -1.854, -1.043, -1.854, 2.957, -1.854, 2.957, -1.854, -1.043, -1.337, -1.043, -1.337, 2.957, -1.337, 2.957, -1.337, -1.043, -0.8207, -1.043, -0.8207, 2.957, -0.8207, 2.957, -0.8207, -1.043, -0.3039, -1.043, -0.3039, 2.957, -0.3039, 2.957, -0.3039, -1.043, 0.2131, -1.043, 0.2131, 2.957, 0.2131, 2.957, 0.2131, -1.043, 0.7304, -1.043, 0.7304, 2.957, 0.7304, 2.957, 0.7304, -1.043, 1.248, -1.043, 1.248, 2.957, 1.248, 2.957, 1.248, -1.043, 1.765, -1.043, 1.765, 2.957, 1.765, 2.957, 1.765, -1.043, 2.283, -1.043, 2.283, 2.957, 2.283, 2.957, 2.283, -1.043, 2.801, -1.043, 2.801, 2.957, 2.801, 2.957, 2.801, -1.043, 3.318, -1.043, 3.318, 2.957, 3.318, 2.957, 3.318, -1.043, 3.836, -1.043, 3.836, 2.957, 3.836, 2.957, 3.836, -1.043, 4.354, -1.043, 4.354, 2.957, 4.354, 2.957, 4.354, -1.043, 4.873, -1.043, 4.873, 2.957, 4.873, 2.957, 4.873, -1.043, 5.391, -1.043, 5.391, 2.957, 5.391, 2.957, 5.391, -1.043, 5.91, -1.043, 5.91, 2.957, 5.91, 2.957, 5.91, -1.043, 6.429, -1.043, 6.429, 2.957, 6.429, 2.957, 6.429, -1.043, 6.949, -1.043, 6.949, 2.957, 6.949, 2.957, 6.949, -1.043, 7.469, -1.043, 7.469, 2.957, 7.469, 2.957, 7.469, -1.043, 7.989, -1.043, 7.989, 2.957, 7.989, 2.957, 7.989, -1.043, 8.51, -1.043, 8.51, 2.957])
me_plane.materials.append(mat_material)
me_plane.update()
me_cube_003 = bpy.data.meshes.new('Cube.003')
me_cube_003.from_pydata([(-1.021, -1.516, 0.912), (-1.221, -1.524, 0.912), (-1.022, -1.516, -0.9614), (-1.222, -1.524, -0.9614), (-1.001, -1.133, 0.912), (-0.9127, -0.759, 0.912), (-0.7583, -0.4075, 0.912), (-0.5432, -0.0896, 0.912), (-0.2743, 0.1844, 0.912), (0.03955, 0.4054, 0.912), (0.3881, 0.5663, 0.912), (0.7599, 0.6618, 0.912), (1.143, 0.6887, 0.912), (1.147, 0.8887, 0.912), (0.7279, 0.8592, 0.912), (0.321, 0.7548, 0.912), (-0.06035, 0.5787, 0.912), (-0.4038, 0.3368, 0.912), (-0.698, 0.037, 0.912), (-0.9334, -0.3109, 0.912), (-1.102, -0.6955, 0.912), (-1.199, -1.104, 0.912), (1.142, 0.6887, -0.9614), (0.7589, 0.6618, -0.9614), (0.3871, 0.5663, -0.9614), (0.03855, 0.4054, -0.9614), (-0.2753, 0.1844, -0.9614), (-0.5442, -0.0896, -0.9614), (-0.7593, -0.4075, -0.9614), (-0.9137, -0.759, -0.9614), (-1.002, -1.133, -0.9614), (-1.2, -1.104, -0.9614), (-1.103, -0.6955, -0.9614), (-0.9344, -0.3109, -0.9614), (-0.699, 0.03701, -0.9614), (-0.4048, 0.3368, -0.9614), (-0.06135, 0.5787, -0.9614), (0.32, 0.7548, -0.9614), (0.7269, 0.8592, -0.9614), (1.146, 0.8887, -0.9614), (3.193, 0.6887, -0.9614), (3.197, 0.8887, -0.9614), (1.147, 0.8887, 0.912), (1.146, 0.8887, -0.9614), (1.142, 0.6887, -0.9614), (1.143, 0.6887, 0.912), (3.198, 0.8887, 0.912), (3.197, 0.8887, -0.9614), (3.193, 0.6887, -0.9614), (3.194, 0.6887, 0.912)], [], [(4, 21, 1, 0), (0, 1, 3, 2), (3, 1, 21, 31), (31, 21, 20, 32), (32, 20, 19, 33), (33, 19, 18, 34), (34, 18, 17, 35), (35, 17, 16, 36), (36, 16, 15, 37), (37, 15, 14, 38), (38, 14, 13, 39), (0, 2, 30, 4), (4, 30, 29, 5), (5, 29, 28, 6), (6, 28, 27, 7), (7, 27, 26, 8), (8, 26, 25, 9), (9, 25, 24, 10), (10, 24, 23, 11), (11, 23, 22, 12), (2, 3, 31, 30), (30, 31, 32, 29), (29, 32, 33, 28), (28, 33, 34, 27), (27, 34, 35, 26), (26, 35, 36, 25), (25, 36, 37, 24), (24, 37, 38, 23), (23, 38, 39, 22), (12, 13, 14, 11), (11, 14, 15, 10), (10, 15, 16, 9), (9, 16, 17, 8), (8, 17, 18, 7), (7, 18, 19, 6), (6, 19, 20, 5), (5, 20, 21, 4), (41, 39, 43, 47), (12, 22, 44, 45), (39, 13, 42, 43), (22, 39, 41, 40), (22, 40, 48, 44), (42, 45, 49, 46), (43, 42, 46, 47), (45, 44, 48, 49), (46, 49, 48, 47), (13, 12, 45, 42), (40, 41, 47, 48)])
me_cube_003.polygons.foreach_set('material_index', [1, 0, 1, 1, 1, 1, 1, 1, 1, 1, 1, 0, 0, 0, 0, 0, 0, 0, 0, 0, 1, 1, 1, 1, 1, 1, 1, 1, 1, 1, 1, 1, 1, 1, 1, 1, 1, 1, 0, 1, 1, 1, 1, 1, 0, 1, 1, 1])
_uv = me_cube_003.uv_layers.new(name='UVMap')
_uv.uv.foreach_set('vector', [-3.415, -0.04036, -3.747, 0.007033, -3.783, -0.6953, -3.448, -0.6822, 0.2699, 0.7121, 0.2246, 0.7121, 0.2244, 0.2879, 0.2696, 0.2879, -4.047, 0.6812, -4.047, 3.817, -3.345, 3.817, -3.345, 0.6812, -3.345, 0.6812, -3.345, 3.817, -2.66, 3.817, -2.66, 0.6812, -2.66, 0.6812, -2.66, 3.817, -2.017, 3.817, -2.017, 0.6812, -2.017, 0.6812, -2.017, 3.817, -1.434, 3.817, -1.434, 0.6812, -1.434, 0.6812, -1.434, 3.817, -0.9322, 3.817, -0.9322, 0.6812, -2.417, 0.6812, -2.415, 3.817, -1.84, 3.817, -1.842, 0.6812, -1.842, 0.6812, -1.84, 3.817, -1.202, 3.817, -1.203, 0.6812, -1.203, 0.6812, -1.202, 3.817, -0.5206, 3.817, -0.5223, 0.6812, -0.5223, 0.6812, -0.5206, 3.817, 0.1809, 3.817, 0.1792, 0.6812, -4.396, 3.04, -4.396, -0.9368, -3.614, -0.9368, -3.614, 3.04, -3.614, 3.04, -3.614, -0.9368, -2.851, -0.9368, -2.851, 3.04, -2.851, 3.04, -2.851, -0.9368, -2.134, -0.9368, -2.134, 3.04, -2.134, 3.04, -2.134, -0.9368, -1.485, -0.9368, -1.485, 3.04, -1.485, 3.04, -1.485, -0.9368, -0.9254, -0.9368, -0.9254, 3.04, -2.044, 3.04, -2.046, -0.9368, -1.405, -0.9368, -1.403, 3.04, -1.403, 3.04, -1.405, -0.9368, -0.6937, -0.9368, -0.6917, 3.04, -0.6917, 3.04, -0.6937, -0.9368, 0.06529, -0.9368, 0.06733, 3.04, 0.06733, 3.04, 0.06529, -0.9368, 0.847, -0.9368, 0.849, 3.04, -3.45, -0.6822, -3.785, -0.6953, -3.748, 0.007034, -3.417, -0.04036, -3.417, -0.04036, -3.748, 0.007034, -3.586, 0.6913, -3.269, 0.585, -3.269, 0.585, -3.586, 0.6913, -3.304, 1.335, -3.01, 1.173, -3.01, 1.173, -3.304, 1.335, -2.909, 1.918, -2.65, 1.706, -2.65, 1.706, -2.909, 1.918, -2.417, 2.42, -2.2, 2.164, -2.2, 2.164, -2.417, 2.42, -1.842, 2.825, -1.675, 2.534, -1.675, 2.534, -1.842, 2.825, -1.203, 3.119, -1.091, 2.804, -1.091, 2.804, -1.203, 3.119, -0.5223, 3.294, -0.4687, 2.964, -0.4687, 2.964, -0.5223, 3.294, 0.1792, 3.343, 0.1724, 3.009, 0.174, 3.009, 0.1809, 3.343, -0.5206, 3.294, -0.467, 2.964, -0.467, 2.964, -0.5206, 3.294, -1.202, 3.119, -1.09, 2.804, -1.09, 2.804, -1.202, 3.119, -1.84, 2.825, -1.673, 2.534, -1.673, 2.534, -1.84, 2.825, -2.415, 2.42, -2.198, 2.164, -2.198, 2.164, -2.415, 2.42, -2.908, 1.918, -2.649, 1.706, -2.649, 1.706, -2.908, 1.918, -3.302, 1.335, -3.009, 1.173, -3.009, 1.173, -3.302, 1.335, -3.585, 0.6913, -3.267, 0.585, -3.267, 0.585, -3.585, 0.6913, -3.747, 0.007033, -3.415, -0.04036, 4.101, 3.343, 0.1792, 3.343, 0.1792, 3.343, 4.101, 3.343, 0.849, 2.713, 0.847, 2.713, 0.847, 2.713, 0.849, 2.713, 0.1792, 3.343, 0.1809, 3.343, 0.1809, 3.343, 0.1792, 3.343, 0.1724, 3.009, 0.1792, 3.343, 4.101, 3.343, 4.094, 3.009, 0.1724, 3.009, 4.094, 3.009, 4.094, 3.009, 0.1724, 3.009, 0.1809, 3.343, 0.174, 3.009, 4.096, 3.009, 4.103, 3.343, 0.1792, 0.6812, 0.1809, 3.817, 4.103, 3.817, 4.101, 0.6812, 0.849, 3.04, 0.847, -0.9368, 5.034, -0.9368, 5.036, 3.04, -0.008285, 3.817, -0.343, 3.817, -0.343, 0.6812, -0.008284, 0.6812, 0.1809, 3.343, 0.174, 3.009, 0.174, 3.009, 0.1809, 3.343, 4.094, 3.009, 4.101, 3.343, 4.101, 3.343, 4.094, 3.009])
me_cube_003.materials.append(mat_material_001)
me_cube_003.materials.append(mat_material_003)
me_cube_003.update()

# ---- objects
ob_disc_col = bpy.data.objects.new('disc-col', me_cube_001)
ob_gate_col = bpy.data.objects.new('gate-col', me_cube_002)
ob_bridge_col = bpy.data.objects.new('bridge-col', me_plane)
ob_platform_col = bpy.data.objects.new('platform-col', me_cube_003)

# ---- transforms, parenting, visibility, modifiers, constraints
ob_disc_col.location = (-0.08773, -1.016, 0.27)
ob_disc_col.rotation_euler = (0.0, -0.0, -1.571)
ob_gate_col.location = (-0.08773, -1.016, 0.2284)
ob_gate_col.rotation_euler = (0.0, -0.0, -1.571)
ob_bridge_col.location = (1.346, -0.476, 0.7871)
ob_bridge_col.rotation_euler = (0.0, -0.0, -1.571)
ob_bridge_col.visible_shadow = False
ob_platform_col.location = (-5.281, -0.1806, 1.595)
ob_platform_col.rotation_euler = (-4.712, -1.571, 0.0)

# ---- collection membership
scene.collection.objects.link(ob_disc_col)
scene.collection.objects.link(ob_gate_col)
scene.collection.objects.link(ob_bridge_col)
scene.collection.objects.link(ob_platform_col)

# ---- scene / render settings (as saved in the file)
scene.frame_start = 1; scene.frame_end = 250; scene.frame_set(30)
scene.render.engine = 'BLENDER_EEVEE_NEXT'
scene.cycles.sampling_pattern = 'TABULATED_SOBOL'
scene.eevee.ray_tracing_options.trace_max_roughness = 0.0
scene.view_settings.view_transform = 'Filmic'
bpy.context.view_layer.update()

# ---- added for rendering (the .blend has no active camera and no usable light): camera, sun
cam_auto = bpy.data.cameras.new('AutoCamera')
cam_auto.lens = 50.0
cam_auto.sensor_width = 36.0
cam_auto.clip_end = 1000.0
ob_auto_camera = bpy.data.objects.new('AutoCamera', cam_auto)
scene.collection.objects.link(ob_auto_camera)
ob_auto_camera.location = (9.4902, -11.8474, 11.4068)
ob_auto_camera.rotation_euler = (1.09748, -7.21219e-08, 0.694738)
scene.camera = ob_auto_camera
light_auto_sun = bpy.data.lights.new('AutoSun', 'SUN')
light_auto_sun.energy = 3.0
light_auto_sun.angle = 0.0523599
ob_auto_sun = bpy.data.objects.new('AutoSun', light_auto_sun)
scene.collection.objects.link(ob_auto_sun)
ob_auto_sun.rotation_euler = (0.872665, 0.174533, 0.523599)
bpy.context.view_layer.update()
